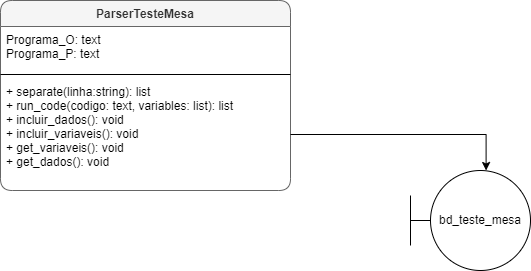

The diagram above was exported from draw.io. Its source (the exported page's mxGraphModel, read from the mxfile embedded in the PNG):
<mxGraphModel dx="1422" dy="772" grid="1" gridSize="10" guides="1" tooltips="1" connect="1" arrows="1" fold="1" page="1" pageScale="1" pageWidth="827" pageHeight="1169" math="0" shadow="0">
  <root>
    <mxCell id="0" />
    <mxCell id="1" parent="0" />
    <mxCell id="DqzI_CaMUHd4Ahtevzcs-1" value="ParserTesteMesa" style="swimlane;fontStyle=1;align=center;verticalAlign=top;childLayout=stackLayout;horizontal=1;startSize=26;horizontalStack=0;resizeParent=1;resizeParentMax=0;resizeLast=0;collapsible=1;marginBottom=0;rounded=1;fillColor=#f5f5f5;fontColor=#333333;strokeColor=#666666;" vertex="1" parent="1">
      <mxGeometry x="470" y="160" width="290" height="190" as="geometry" />
    </mxCell>
    <mxCell id="DqzI_CaMUHd4Ahtevzcs-2" value="Programa_O: text&#10;Programa_P: text&#10;" style="text;strokeColor=none;fillColor=none;align=left;verticalAlign=top;spacingLeft=4;spacingRight=4;overflow=hidden;rotatable=0;points=[[0,0.5],[1,0.5]];portConstraint=eastwest;" vertex="1" parent="DqzI_CaMUHd4Ahtevzcs-1">
      <mxGeometry y="26" width="290" height="44" as="geometry" />
    </mxCell>
    <mxCell id="DqzI_CaMUHd4Ahtevzcs-3" value="" style="line;strokeWidth=1;fillColor=none;align=left;verticalAlign=middle;spacingTop=-1;spacingLeft=3;spacingRight=3;rotatable=0;labelPosition=right;points=[];portConstraint=eastwest;" vertex="1" parent="DqzI_CaMUHd4Ahtevzcs-1">
      <mxGeometry y="70" width="290" height="8" as="geometry" />
    </mxCell>
    <mxCell id="DqzI_CaMUHd4Ahtevzcs-4" value="+ separate(linha:string): list&#10;+ run_code(codigo: text, variables: list): list&#10;+ incluir_dados(): void&#10;+ incluir_variaveis(): void&#10;+ get_variaveis(): void&#10;+ get_dados(): void" style="text;strokeColor=none;fillColor=none;align=left;verticalAlign=top;spacingLeft=4;spacingRight=4;overflow=hidden;rotatable=0;points=[[0,0.5],[1,0.5]];portConstraint=eastwest;" vertex="1" parent="DqzI_CaMUHd4Ahtevzcs-1">
      <mxGeometry y="78" width="290" height="112" as="geometry" />
    </mxCell>
    <mxCell id="DqzI_CaMUHd4Ahtevzcs-5" value="bd_teste_mesa" style="shape=umlBoundary;whiteSpace=wrap;html=1;rounded=1;" vertex="1" parent="1">
      <mxGeometry x="880" y="330" width="120" height="100" as="geometry" />
    </mxCell>
    <mxCell id="DqzI_CaMUHd4Ahtevzcs-7" style="edgeStyle=orthogonalEdgeStyle;rounded=0;orthogonalLoop=1;jettySize=auto;html=1;exitX=1;exitY=0.5;exitDx=0;exitDy=0;entryX=0.63;entryY=0;entryDx=0;entryDy=0;entryPerimeter=0;" edge="1" parent="1" source="DqzI_CaMUHd4Ahtevzcs-4" target="DqzI_CaMUHd4Ahtevzcs-5">
      <mxGeometry relative="1" as="geometry" />
    </mxCell>
  </root>
</mxGraphModel>